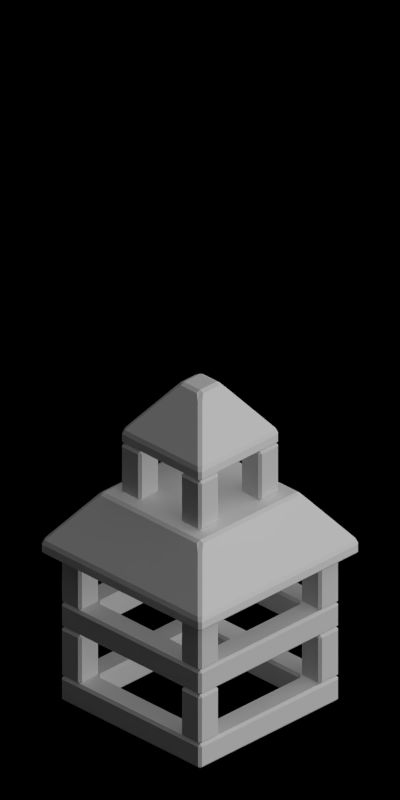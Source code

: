 # Source: 4636-4638.blend  (saved by Blender 2.63.0; exported with 4.5.12 LTS)
import bpy
from mathutils import Matrix  # noqa: F401  (used for matrix-valued properties, if any)

bpy.ops.wm.read_factory_settings(use_empty=True)
scene = bpy.context.scene
scene.name = 'Scene'

# ---- collections
col_collection_1 = bpy.data.collections.new('Collection 1'); scene.collection.children.link(col_collection_1)

# ---- materials (node trees are filled in below, after node groups)
mat_toyland_greylight = bpy.data.materials.new('Toyland_GreyLight')
mat_toyland_greylight.alpha_threshold = 0.0
mat_toyland_greylight.use_transparent_shadow = False
mat_toyland_greylight.diffuse_color = (0.7105, 0.7105, 0.7105, 1.0)
mat_toyland_greylight.roughness = 0.5
mat_toyland_greylight.specular_intensity = 0.3
mat_toyland_greylight.line_color = (0.0, 0.0, 0.0, 1.0)
mat_toyland_green = bpy.data.materials.new('Toyland_Green')

# ---- material node trees

# ---- world
world_world = bpy.data.worlds.new('World'); scene.world = world_world
world_world.color = (0.0, 0.0, 0.0)
world_world.use_sun_shadow = False
world_world.sun_shadow_jitter_overblur = 0.0
world_world.cycles.sampling_method = 'MANUAL'
world_world.cycles.sample_map_resolution = 256
world_world.light_settings.ao_factor = 0.5

# ---- cameras
cam_camera = bpy.data.cameras.new('Camera')
cam_camera.type = 'ORTHO'
cam_camera.clip_start = 0.001
cam_camera.clip_end = 100.0
cam_camera.lens = 35.0
cam_camera.sensor_width = 32.0
cam_camera.sensor_height = 18.0
cam_camera.ortho_scale = 5.656
cam_camera.dof.focus_distance = 0.0
cam_camera.dof.aperture_fstop = 128.0

# ---- lights
light_lamp_004 = bpy.data.lights.new('Lamp.004', 'SUN')
light_lamp_004.transmission_factor = 0.0
light_lamp_004.cutoff_distance = 30.0
light_lamp_004.angle = 1.571
light_lamp_004.energy = 1.0
light_lamp_004.shadow_buffer_clip_start = 1.001
light_lamp_004.shadow_soft_size = 1.0
light_lamp_004.shadow_cascade_max_distance = 1000.0
light_lamp_004.cycles.use_multiple_importance_sampling = False
light_lamp_003 = bpy.data.lights.new('Lamp.003', 'SUN')
light_lamp_003.transmission_factor = 0.0
light_lamp_003.cutoff_distance = 30.0
light_lamp_003.use_shadow = False
light_lamp_003.angle = 1.571
light_lamp_003.energy = 1.0
light_lamp_003.shadow_buffer_clip_start = 1.001
light_lamp_003.shadow_soft_size = 1.0
light_lamp_003.shadow_cascade_max_distance = 1000.0
light_lamp_003.cycles.use_multiple_importance_sampling = False

# ---- meshes
me_cube = bpy.data.meshes.new('Cube')
me_cube.from_pydata([(0.5, 0.5, 0.0), (0.7, 0.7, 0.0), (0.5, 0.0, 0.2), (0.7, 0.0, 0.0), (0.7, 0.0, 0.2), (0.7, 0.7, 0.2), (0.5, 0.0, 0.0), (0.7, 0.5, 0.2), (0.7, 0.5, 0.0), (0.5, 0.5, 0.2), (1.788e-07, 0.7, 0.0), (0.5, 0.7, 0.2), (1.788e-07, 0.7, 0.2), (1.788e-07, 0.5, 0.2), (0.5, 0.7, 0.0), (1.788e-07, 0.5, 0.0)], [], [(3, 4, 7, 8), (9, 7, 4, 2), (6, 3, 8, 0), (2, 6, 0, 9), (11, 9, 13, 12), (10, 15, 0, 14), (12, 10, 14, 11), (9, 11, 5, 7), (0, 8, 1, 14), (9, 0, 15, 13), (14, 1, 5, 11), (1, 8, 7, 5)])
me_cube.materials.append(mat_toyland_greylight)
me_cube.use_remesh_preserve_volume = False
me_cube.use_remesh_preserve_attributes = False
me_cube.use_mirror_vertex_groups = False
me_cube.update()
me_cube_004 = bpy.data.meshes.new('Cube.004')
me_cube_004.from_pydata([(0.5, 0.8, 0.9), (0.8, 0.8, 1.0), (0.8, 0.8, 0.9), (0.5, 0.8, 1.0), (0.5, 0.5, 0.9), (0.8, 0.5, 0.9), (0.5, 0.5, 1.4), (0.8, 0.5, 1.0), (0.8, -2.98e-08, 0.9), (0.8, -2.98e-08, 1.0), (5.96e-08, 0.8, 0.9), (5.96e-08, 0.8, 1.0), (-2.98e-08, 0.5, 0.9), (-2.98e-08, 0.5, 1.4), (0.5, 5.96e-08, 0.9), (0.5, 5.96e-08, 1.4), (-2.98e-08, 5.96e-08, 0.9), (-2.98e-08, 5.96e-08, 1.4)], [], [(1, 7, 6), (2, 0, 4, 5), (2, 5, 7, 1), (0, 2, 1, 3), (3, 1, 6), (8, 9, 7, 5), (3, 6, 13, 11), (10, 12, 4, 0), (0, 3, 11, 10), (16, 14, 4, 12), (15, 17, 13, 6), (5, 4, 14, 8), (9, 15, 6, 7)])
me_cube_004.materials.append(mat_toyland_green)
me_cube_004.use_remesh_preserve_volume = False
me_cube_004.use_remesh_preserve_attributes = False
me_cube_004.use_mirror_vertex_groups = False
me_cube_004.update()
me_cube_005 = bpy.data.meshes.new('Cube.005')
me_cube_005.from_pydata([(0.5, 0.5, 0.0), (0.7, 0.7, 0.0), (0.7, 0.7, 0.4), (0.7, 0.5, 0.4), (0.7, 0.5, 0.0), (0.5, 0.5, 0.4), (0.5, 0.7, 0.4), (0.5, 0.7, 0.0)], [], [(6, 5, 0, 7), (0, 5, 3, 4), (5, 6, 2, 3), (0, 4, 1, 7), (7, 1, 2, 6), (1, 4, 3, 2)])
me_cube_005.materials.append(mat_toyland_greylight)
me_cube_005.use_remesh_preserve_volume = False
me_cube_005.use_remesh_preserve_attributes = False
me_cube_005.use_mirror_vertex_groups = False
me_cube_005.update()
me_cube_001 = bpy.data.meshes.new('Cube.001')
me_cube_001.from_pydata([(0.2, 0.2, 0.0), (0.4, 0.4, 0.0), (0.4, 0.4, 0.4), (0.4, 0.2, 0.4), (0.4, 0.2, 0.0), (0.2, 0.2, 0.4), (0.2, 0.4, 0.4), (0.2, 0.4, 0.0)], [], [(6, 5, 0, 7), (0, 5, 3, 4), (5, 6, 2, 3), (0, 4, 1, 7), (7, 1, 2, 6), (1, 4, 3, 2)])
me_cube_001.materials.append(mat_toyland_greylight)
me_cube_001.use_remesh_preserve_volume = False
me_cube_001.use_remesh_preserve_attributes = False
me_cube_001.use_mirror_vertex_groups = False
me_cube_001.update()
me_cube_002 = bpy.data.meshes.new('Cube.002')
me_cube_002.from_pydata([(0.1, 0.4, 0.9), (0.4, 0.4, 1.0), (0.4, 0.4, 0.9), (0.1, 0.4, 1.0), (0.1, 0.1, 0.9), (0.4, 0.1, 0.9), (0.1, 0.1, 1.4), (0.4, 0.1, 1.0), (0.4, -2.98e-08, 0.9), (0.4, -2.98e-08, 1.0), (5.96e-08, 0.4, 0.9), (5.96e-08, 0.4, 1.0), (-2.98e-08, 0.1, 0.9), (-2.98e-08, 0.1, 1.4), (0.1, 5.96e-08, 0.9), (0.1, 5.96e-08, 1.4), (-2.98e-08, 5.96e-08, 0.9), (-2.98e-08, 5.96e-08, 1.4)], [], [(1, 7, 6), (2, 0, 4, 5), (2, 5, 7, 1), (0, 2, 1, 3), (3, 1, 6), (8, 9, 7, 5), (3, 6, 13, 11), (10, 12, 4, 0), (0, 3, 11, 10), (16, 14, 4, 12), (15, 17, 13, 6), (5, 4, 14, 8), (9, 15, 6, 7)])
me_cube_002.materials.append(mat_toyland_green)
me_cube_002.use_remesh_preserve_volume = False
me_cube_002.use_remesh_preserve_attributes = False
me_cube_002.use_mirror_vertex_groups = False
me_cube_002.update()

# ---- objects
ob_cube_006 = bpy.data.objects.new('Cube.006', me_cube)
ob_cube_005 = bpy.data.objects.new('Cube.005', me_cube_004)
ob_cube_004 = bpy.data.objects.new('Cube.004', me_cube_005)
ob_cube_003 = bpy.data.objects.new('Cube.003', me_cube_005)
ob_cube_002 = bpy.data.objects.new('Cube.002', me_cube)
ob_cube_001 = bpy.data.objects.new('Cube.001', me_cube_001)
ob_cube_000 = bpy.data.objects.new('Cube.000', me_cube_002)
ob_cube_023 = bpy.data.objects.new('Cube.023', me_cube_002)
ob_cube_022 = bpy.data.objects.new('Cube.022', me_cube_001)
ob_cube_021 = bpy.data.objects.new('Cube.021', me_cube)
ob_cube_020 = bpy.data.objects.new('Cube.020', me_cube_005)
ob_cube_019 = bpy.data.objects.new('Cube.019', me_cube_005)
ob_cube_026 = bpy.data.objects.new('Cube.026', me_cube_004)
ob_cube_018 = bpy.data.objects.new('Cube.018', me_cube)
ob_rotationcontrol_001 = bpy.data.objects.new('RotationControl.001', None)
ob_cameratarget = bpy.data.objects.new('CameraTarget', None)
ob_camera = bpy.data.objects.new('Camera', cam_camera)
ob_lamp_001 = bpy.data.objects.new('Lamp.001', light_lamp_004)
ob_lamp = bpy.data.objects.new('Lamp', light_lamp_003)
ob_wrap_m_bow = bpy.data.objects.new('Wrap_M_Bow', None)
ob_wrap_m_paperun0 = bpy.data.objects.new('Wrap_M_PaperUn0', None)
ob_wrap_m_paperun1 = bpy.data.objects.new('Wrap_M_PaperUn1', None)
ob_wrap_m_ribun0 = bpy.data.objects.new('Wrap_M_RibUn0', None)
ob_wrap_m_ribun1 = bpy.data.objects.new('Wrap_M_RibUn1', None)

# ---- transforms, parenting, visibility, modifiers, constraints
ob_cube_006.location = (-5.0, 0.0, 0.0)
ob_cube_006.lineart.crease_threshold = 0.0
_m = ob_cube_006.modifiers.new('Mirror', 'MIRROR')
_m.use_axis = (True, True, False)
_m = ob_cube_006.modifiers.new('Bevel', 'BEVEL')
_m.width = 0.02
_m.width_pct = 0.02
_m.limit_method = 'NONE'
_m.spread = 0.0
ob_cube_005.location = (-5.0, 0.0, 0.3)
ob_cube_005.lineart.crease_threshold = 0.0
_m = ob_cube_005.modifiers.new('Mirror', 'MIRROR')
_m.use_axis = (True, True, False)
_m = ob_cube_005.modifiers.new('Bevel', 'BEVEL')
_m.width = 0.02
_m.width_pct = 0.02
_m.limit_method = 'NONE'
_m.spread = 0.0
ob_cube_004.location = (-5.0, 0.0, 0.2)
ob_cube_004.lineart.crease_threshold = 0.0
_m = ob_cube_004.modifiers.new('Mirror', 'MIRROR')
_m.use_axis = (True, True, False)
_m = ob_cube_004.modifiers.new('Bevel', 'BEVEL')
_m.width = 0.02
_m.width_pct = 0.02
_m.limit_method = 'NONE'
_m.spread = 0.0
ob_cube_003.location = (-5.0, 0.0, 0.8)
ob_cube_003.lineart.crease_threshold = 0.0
_m = ob_cube_003.modifiers.new('Mirror', 'MIRROR')
_m.use_axis = (True, True, False)
_m = ob_cube_003.modifiers.new('Bevel', 'BEVEL')
_m.width = 0.02
_m.width_pct = 0.02
_m.limit_method = 'NONE'
_m.spread = 0.0
ob_cube_002.location = (-5.0, 0.0, 0.6)
ob_cube_002.lineart.crease_threshold = 0.0
_m = ob_cube_002.modifiers.new('Mirror', 'MIRROR')
_m.use_axis = (True, True, False)
_m = ob_cube_002.modifiers.new('Bevel', 'BEVEL')
_m.width = 0.02
_m.width_pct = 0.02
_m.limit_method = 'NONE'
_m.spread = 0.0
ob_cube_001.location = (-5.0, 0.0, 1.7)
ob_cube_001.lineart.crease_threshold = 0.0
_m = ob_cube_001.modifiers.new('Mirror', 'MIRROR')
_m.use_axis = (True, True, False)
_m = ob_cube_001.modifiers.new('Bevel', 'BEVEL')
_m.width = 0.02
_m.width_pct = 0.02
_m.limit_method = 'NONE'
_m.spread = 0.0
ob_cube_000.location = (-5.0, 0.0, 1.2)
ob_cube_000.lineart.crease_threshold = 0.0
_m = ob_cube_000.modifiers.new('Mirror', 'MIRROR')
_m.use_axis = (True, True, False)
_m = ob_cube_000.modifiers.new('Bevel', 'BEVEL')
_m.width = 0.02
_m.width_pct = 0.02
_m.limit_method = 'NONE'
_m.spread = 0.0
ob_cube_023.location = (-10.0, 0.0, 1.2)
ob_cube_023.lineart.crease_threshold = 0.0
_m = ob_cube_023.modifiers.new('Mirror', 'MIRROR')
_m.use_axis = (True, True, False)
_m = ob_cube_023.modifiers.new('Bevel', 'BEVEL')
_m.width = 0.02
_m.width_pct = 0.02
_m.limit_method = 'NONE'
_m.spread = 0.0
ob_cube_022.location = (-10.0, 0.0, 1.7)
ob_cube_022.lineart.crease_threshold = 0.0
_m = ob_cube_022.modifiers.new('Mirror', 'MIRROR')
_m.use_axis = (True, True, False)
_m = ob_cube_022.modifiers.new('Bevel', 'BEVEL')
_m.width = 0.02
_m.width_pct = 0.02
_m.limit_method = 'NONE'
_m.spread = 0.0
ob_cube_021.location = (-10.0, 0.0, 0.6)
ob_cube_021.lineart.crease_threshold = 0.0
_m = ob_cube_021.modifiers.new('Mirror', 'MIRROR')
_m.use_axis = (True, True, False)
_m = ob_cube_021.modifiers.new('Bevel', 'BEVEL')
_m.width = 0.02
_m.width_pct = 0.02
_m.limit_method = 'NONE'
_m.spread = 0.0
ob_cube_020.location = (-10.0, 0.0, 0.8)
ob_cube_020.lineart.crease_threshold = 0.0
_m = ob_cube_020.modifiers.new('Mirror', 'MIRROR')
_m.use_axis = (True, True, False)
_m = ob_cube_020.modifiers.new('Bevel', 'BEVEL')
_m.width = 0.02
_m.width_pct = 0.02
_m.limit_method = 'NONE'
_m.spread = 0.0
ob_cube_019.location = (-10.0, 0.0, 0.2)
ob_cube_019.lineart.crease_threshold = 0.0
_m = ob_cube_019.modifiers.new('Mirror', 'MIRROR')
_m.use_axis = (True, True, False)
_m = ob_cube_019.modifiers.new('Bevel', 'BEVEL')
_m.width = 0.02
_m.width_pct = 0.02
_m.limit_method = 'NONE'
_m.spread = 0.0
ob_cube_026.location = (-10.0, 0.0, 0.3)
ob_cube_026.lineart.crease_threshold = 0.0
_m = ob_cube_026.modifiers.new('Mirror', 'MIRROR')
_m.use_axis = (True, True, False)
_m = ob_cube_026.modifiers.new('Bevel', 'BEVEL')
_m.width = 0.02
_m.width_pct = 0.02
_m.limit_method = 'NONE'
_m.spread = 0.0
ob_cube_018.location = (-10.0, 0.0, 0.0)
ob_cube_018.lineart.crease_threshold = 0.0
_m = ob_cube_018.modifiers.new('Mirror', 'MIRROR')
_m.use_axis = (True, True, False)
_m = ob_cube_018.modifiers.new('Bevel', 'BEVEL')
_m.width = 0.02
_m.width_pct = 0.02
_m.limit_method = 'NONE'
_m.spread = 0.0
ob_rotationcontrol_001.location = (-10.0, 0.0, 0.0)
ob_rotationcontrol_001.empty_image_offset = (0.0, 0.0)
ob_rotationcontrol_001.lineart.crease_threshold = 0.0
ob_cameratarget.parent = ob_rotationcontrol_001
ob_cameratarget.location = (0.0, 0.0, 2.451)
ob_cameratarget.empty_image_offset = (0.0, 0.0)
ob_cameratarget.lineart.crease_threshold = 0.0
ob_camera.parent = ob_cameratarget
ob_camera.location = (4.0, 4.0, 3.268)
ob_camera.rotation_euler = (1.109, 0.01082, 0.8149)
ob_camera.lock_rotations_4d = False
ob_camera.empty_display_type = 'ARROWS'
ob_camera.color = (0.0, 0.0, 0.0, 0.0)
ob_camera.display_type = 'WIRE'
ob_camera.lineart.crease_threshold = 0.0
_c = ob_camera.constraints.new('TRACK_TO'); _c.name = 'TrackTo'
_c.target = ob_cameratarget
ob_lamp_001.parent = ob_rotationcontrol_001
ob_lamp_001.location = (-1.0, 2.0, 2.0)
ob_lamp_001.lock_rotations_4d = False
ob_lamp_001.empty_display_type = 'ARROWS'
ob_lamp_001.color = (0.0, 0.0, 0.0, 0.0)
ob_lamp_001.lineart.crease_threshold = 0.0
_c = ob_lamp_001.constraints.new('TRACK_TO'); _c.name = 'TrackTo'
_c.target = ob_rotationcontrol_001
ob_lamp.parent = ob_rotationcontrol_001
ob_lamp.location = (-1.0, 2.0, 0.8)
ob_lamp.lock_rotations_4d = False
ob_lamp.empty_display_type = 'ARROWS'
ob_lamp.color = (0.0, 0.0, 0.0, 0.0)
ob_lamp.lineart.crease_threshold = 0.0
_c = ob_lamp.constraints.new('TRACK_TO'); _c.name = 'TrackTo'
_c.target = ob_rotationcontrol_001
ob_wrap_m_bow.location = (0.0, 0.0, 0.0)
ob_wrap_m_paperun0.location = (0.0, 0.0, 0.0)
ob_wrap_m_paperun1.location = (0.0, 0.0, 0.0)
ob_wrap_m_ribun0.location = (0.0, 0.0, 0.0)
ob_wrap_m_ribun1.location = (0.0, 0.0, 0.0)

# ---- collection membership
col_collection_1.objects.link(ob_cube_006)
col_collection_1.objects.link(ob_cube_005)
col_collection_1.objects.link(ob_cube_004)
col_collection_1.objects.link(ob_cube_003)
col_collection_1.objects.link(ob_cube_002)
col_collection_1.objects.link(ob_cube_001)
col_collection_1.objects.link(ob_cube_000)
col_collection_1.objects.link(ob_cube_023)
col_collection_1.objects.link(ob_cube_022)
col_collection_1.objects.link(ob_cube_021)
col_collection_1.objects.link(ob_cube_020)
col_collection_1.objects.link(ob_cube_019)
col_collection_1.objects.link(ob_cube_026)
col_collection_1.objects.link(ob_cube_018)
col_collection_1.objects.link(ob_rotationcontrol_001)
col_collection_1.objects.link(ob_cameratarget)
col_collection_1.objects.link(ob_camera)
col_collection_1.objects.link(ob_lamp_001)
col_collection_1.objects.link(ob_lamp)
col_collection_1.objects.link(ob_wrap_m_bow)
col_collection_1.objects.link(ob_wrap_m_paperun0)
col_collection_1.objects.link(ob_wrap_m_paperun1)
col_collection_1.objects.link(ob_wrap_m_ribun0)
col_collection_1.objects.link(ob_wrap_m_ribun1)

# ---- scene / render settings (as saved in the file)
scene.camera = ob_camera
scene.frame_start = 1; scene.frame_end = 3; scene.frame_set(3)
scene.render.engine = 'BLENDER_EEVEE_NEXT'
scene.render.image_settings.compression = 90
scene.render.resolution_x = 256
scene.render.resolution_y = 512
scene.render.dither_intensity = 0.0
scene.render.bake_margin = 2
scene.render.bake_bias = 0.0
scene.cycles.use_denoising = False
scene.cycles.samples = 10
scene.cycles.sampling_pattern = 'TABULATED_SOBOL'
scene.cycles.light_sampling_threshold = 0.0
scene.cycles.use_adaptive_sampling = False
scene.cycles.use_light_tree = False
scene.cycles.blur_glossy = 0.0
scene.cycles.volume_bounces = 1
scene.cycles.pixel_filter_type = 'GAUSSIAN'
scene.cycles.sample_clamp_indirect = 0.0
scene.view_settings.view_transform = 'Standard'
bpy.context.view_layer.update()
